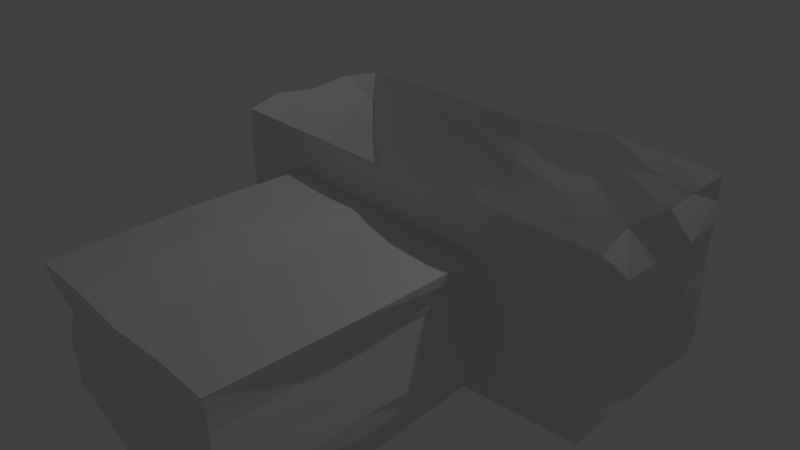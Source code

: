 # Source: windForceHomeHouse.blend  (saved by Blender 2.79.0; exported with 4.5.12 LTS)
import bpy
from mathutils import Matrix  # noqa: F401  (used for matrix-valued properties, if any)

bpy.ops.wm.read_factory_settings(use_empty=True)
scene = bpy.context.scene
scene.name = 'Scene'

# ---- collections
col_collection_1 = bpy.data.collections.new('Collection 1'); scene.collection.children.link(col_collection_1)

# ---- world
world_world = bpy.data.worlds.new('World'); scene.world = world_world
world_world.color = (0.05088, 0.05088, 0.05088)
world_world.use_sun_shadow = False
world_world.sun_shadow_jitter_overblur = 0.0
world_world.cycles.sampling_method = 'MANUAL'

# ---- cameras
cam_camera = bpy.data.cameras.new('Camera')
cam_camera.clip_end = 100.0
cam_camera.lens = 35.0
cam_camera.sensor_width = 32.0
cam_camera.sensor_height = 18.0
cam_camera.ortho_scale = 7.314
cam_camera.dof.focus_distance = 0.0
cam_camera.dof.aperture_fstop = 128.0

# ---- lights
light_lamp = bpy.data.lights.new('Lamp', 'POINT')
light_lamp.transmission_factor = 0.0
light_lamp.cutoff_distance = 30.0
light_lamp.energy = 100.0
light_lamp.shadow_buffer_clip_start = 1.001
light_lamp.shadow_soft_size = 0.1
light_lamp.shadow_maximum_resolution = 0.006
light_lamp.use_absolute_resolution = True

# ---- meshes
me_plane = bpy.data.meshes.new('Plane')
me_plane.from_pydata([(-0.9994, -0.9689, -0.03148), (4.015, -1.012, -0.04426), (-0.9639, 1.001, -0.02306), (3.957, 0.9714, -0.03719), (-1.019, -0.947, 1.924), (-0.9265, 0.9757, 1.998), (4.073, -1.044, 1.966), (3.986, 1.052, 2.041), (-1.011, 0.5259, -0.008016), (-1.011, -0.0157, -0.007331), (-1.032, -0.5096, 0.003049), (0.1505, -0.9506, 0.1233), (1.461, -1.106, 0.1042), (2.571, -0.9766, -0.1847), (4.034, -0.498, 0.03945), (3.984, -0.01304, 0.006492), (3.981, 0.5197, 0.03161), (2.775, 1.151, 0.03727), (1.55, 0.9848, 0.01207), (0.2425, 1.072, -0.06246), (-1.011, 0.5144, 2.027), (-1.017, 0.03759, 1.966), (-1.016, -0.5284, 2.026), (-0.9251, 1.03, 0.5006), (-0.9972, 0.9823, 1.047), (-0.9889, 0.9961, 1.548), (-0.9606, -1.002, 1.528), (-0.9601, -0.9795, 0.9535), (-0.9469, -0.9946, 0.5271), (3.96, -0.5193, 2.004), (4.029, 0.05396, 2.003), (3.968, 0.5267, 1.992), (3.95, -0.9821, 0.4536), (3.968, -0.9705, 0.9657), (4.01, -1.0, 1.469), (3.998, 1.016, 1.558), (3.999, 1.01, 0.9478), (4.02, 0.9953, 0.4699), (0.2272, 0.9773, 2.019), (1.55, 0.9943, 1.985), (2.688, 1.095, 2.071), (0.1085, -1.118, 2.016), (1.475, -1.009, 1.925), (2.732, -1.116, 2.033), (2.813, -0.9892, 0.3721), (0.336, -1.001, 0.4624), (2.696, -0.991, 1.03), (0.2416, -1.104, 1.077), (2.717, -1.036, 1.396), (1.429, -1.032, 1.426), (0.1593, -1.097, 1.542), (2.76, 1.21, 0.5151), (2.714, 1.087, 1.076), (2.683, 1.127, 1.554), (2.667, -3.978, -0.1883), (1.555, 0.9835, 0.9872), (1.53, 0.9855, 1.469), (0.2306, 1.068, 0.4604), (0.209, 0.9914, 0.9535), (0.2028, 1.001, 1.465), (3.993, 0.4934, 0.4664), (3.965, 0.002111, 0.4398), (3.936, -0.4421, 0.4851), (4.033, 0.5026, 0.927), (3.962, 0.01187, 0.951), (3.956, -0.5245, 0.9518), (4.035, 0.5357, 1.504), (4.025, -0.01494, 1.504), (4.032, -0.4964, 1.498), (-0.9681, -0.5083, 0.4857), (-0.965, -0.03138, 0.4961), (-0.9144, 0.5088, 0.5152), (-0.9655, -0.442, 0.9605), (-0.9861, 0.009761, 1.025), (-0.9878, 0.4756, 0.9912), (-0.9919, -0.4788, 1.523), (-0.9781, -0.03663, 1.537), (-0.9674, 0.494, 1.557), (0.3121, -0.4225, -0.03071), (1.497, -0.4663, 0.01525), (2.861, -0.4536, 0.06961), (0.1552, 0.059, 0.04781), (1.497, 0.02555, -0.05297), (2.689, 0.04605, 0.03062), (0.1583, 0.5214, -0.01695), (1.546, 0.5415, 0.02817), (2.69, 0.4379, 0.03652), (-0.3324, 1.019, -0.0086), (-0.9532, 0.9799, 1.777), (3.982, 1.008, 0.1928), (3.296, 1.095, 2.062), (3.346, 1.051, -0.02103), (2.132, 1.069, 0.02449), (0.9193, 1.033, -0.01161), (-0.9546, 1.004, 0.2569), (-0.9694, 1.001, 0.7735), (-0.9795, 0.9862, 1.314), (3.979, 1.023, 1.77), (3.981, 1.009, 1.24), (4.007, 0.9975, 0.7112), (-0.3521, 0.9704, 1.991), (0.9132, 0.9988, 1.991), (2.11, 1.045, 2.009), (2.689, 1.107, 1.816), (2.755, 1.171, 0.2839), (2.753, 1.152, 0.7973), (2.735, 1.104, 1.316), (1.529, 1.007, 1.714), (1.477, -4.105, 0.05919), (0.1957, -3.954, 0.07403), (1.549, 0.9909, 1.223), (0.2175, 0.9998, 1.747), (0.2403, 1.071, 0.2099), (0.2176, 1.029, 0.7188), (0.2075, 0.9936, 1.223), (3.418, 1.109, 0.517), (3.376, 1.071, 1.005), (3.351, 1.052, 1.54), (2.18, 1.074, 0.4705), (2.132, 1.037, 1.014), (2.115, 1.068, 1.5), (0.9279, 1.01, 0.4445), (0.8685, 0.9629, 0.9709), (0.8302, 0.9992, 1.476), (-0.358, 1.036, 0.4939), (-0.402, 0.9924, 1.004), (-0.4209, 1.017, 1.535), (-0.412, 0.9987, 1.278), (-0.3826, 1.005, 0.7456), (-0.3395, 1.016, 0.2511), (0.848, 0.9768, 1.223), (0.8916, 0.992, 0.7089), (0.9225, 1.021, 0.2219), (2.132, 1.047, 1.257), (2.15, 1.06, 0.7281), (2.155, 1.065, 0.2523), (3.373, 1.057, 1.274), (3.387, 1.087, 0.7614), (3.388, 1.07, 0.2513), (0.8583, 0.9975, 1.732), (2.119, 1.062, 1.749), (3.327, 1.074, 1.803), (-0.3852, 0.9941, 1.762), (2.807, -3.977, 0.3538), (1.521, -3.978, 0.4037), (0.3778, -4.017, 0.4219), (2.711, -3.989, 0.9801), (1.66, -3.904, 0.9364), (0.3081, -3.95, 0.9485), (2.735, -4.031, 1.363), (1.454, -4.049, 1.36), (0.1663, -4.078, 1.488), (2.76, -2.478, 0.3696), (2.641, -2.413, 1.001), (2.8, -2.546, 1.427), (1.464, -2.529, 1.383), (2.068, -1.031, 1.377), (0.8082, -1.083, 1.462), (2.711, -0.9819, 0.1279), (0.2165, -2.604, 1.573), (0.2652, -0.9876, 0.2956), (2.744, -0.9913, 0.7121), (0.455, -2.468, 0.4112), (0.2961, -1.002, 0.7384), (2.697, -1.009, 1.209), (0.2642, -2.397, 0.03478), (0.196, -1.034, 1.282), (2.746, -3.977, 0.08111), (0.8083, -4.064, 1.458), (2.071, -4.03, 1.381), (0.2757, -3.982, 0.2488), (2.754, -4.005, 0.6649), (0.2963, -4.012, 0.6953), (2.717, -4.01, 1.166), (0.2022, -4.026, 1.233), (2.65, -2.432, -0.2319), (0.2183, -2.388, 0.9866), (0.2975, -2.535, 0.7904), (2.092, -2.455, 1.405), (0.1658, -2.534, 1.22), (0.3436, -2.473, 0.2372), (0.7377, -2.569, 1.553), (2.669, -2.487, 1.142), (2.711, -2.455, 0.6219), (2.749, -2.496, 0.1173)], [], [(86, 17, 91, 3, 16), (77, 20, 5, 88, 25), (68, 29, 6, 34), (142, 88, 5, 100), (50, 41, 4, 26), (11, 160, 45, 28, 0), (45, 163, 47, 27, 28), (47, 166, 50, 26, 27), (1, 32, 44, 158, 13), (11, 12, 108, 109, 165), (184, 152, 143, 167), (32, 33, 46, 161, 44), (183, 153, 146, 171), (182, 154, 149, 173), (33, 34, 48, 164, 46), (181, 159, 151, 168), (180, 165, 109, 170), (34, 6, 43, 48), (48, 43, 42, 49, 156), (49, 42, 41, 50, 157), (141, 103, 40, 90), (140, 107, 39, 102), (139, 111, 38, 101), (138, 104, 51, 115), (137, 105, 52, 116), (136, 106, 53, 117), (12, 13, 175, 54, 108), (179, 176, 148, 174), (133, 110, 56, 120), (132, 112, 57, 121), (131, 113, 58, 122), (130, 114, 59, 123), (129, 94, 23, 124), (128, 95, 24, 125), (127, 96, 25, 126), (14, 62, 32, 1), (62, 65, 33, 32), (65, 68, 34, 33), (3, 89, 37, 60, 16), (16, 60, 61, 15), (15, 61, 62, 14), (37, 99, 36, 63, 60), (60, 63, 64, 61), (61, 64, 65, 62), (36, 98, 35, 66, 63), (63, 66, 67, 64), (64, 67, 68, 65), (35, 97, 7, 31, 66), (66, 31, 30, 67), (67, 30, 29, 68), (8, 71, 23, 94, 2), (71, 74, 24, 95, 23), (74, 77, 25, 96, 24), (0, 28, 69, 10), (10, 69, 70, 9), (9, 70, 71, 8), (28, 27, 72, 69), (69, 72, 73, 70), (70, 73, 74, 71), (27, 26, 75, 72), (72, 75, 76, 73), (73, 76, 77, 74), (26, 4, 22, 75), (75, 22, 21, 76), (76, 21, 20, 77), (13, 80, 14, 1), (80, 83, 15, 14), (83, 86, 16, 15), (0, 10, 78, 11), (11, 78, 79, 12), (12, 79, 80, 13), (10, 9, 81, 78), (78, 81, 82, 79), (79, 82, 83, 80), (9, 8, 84, 81), (81, 84, 85, 82), (82, 85, 86, 83), (8, 2, 87, 19, 84), (84, 19, 93, 18, 85), (85, 18, 92, 17, 86), (114, 127, 126, 59), (58, 125, 127, 114), (125, 24, 96, 127), (113, 128, 125, 58), (57, 124, 128, 113), (124, 23, 95, 128), (112, 129, 124, 57), (19, 87, 129, 112), (87, 2, 94, 129), (110, 130, 123, 56), (55, 122, 130, 110), (122, 58, 114, 130), (174, 168, 151), (173, 149, 169), (121, 57, 113, 131), (144, 147, 148, 172, 145), (143, 171, 146, 147, 144), (93, 19, 112, 132), (106, 133, 120, 53), (52, 119, 133, 106), (119, 55, 110, 133), (105, 134, 119, 52), (51, 118, 134, 105), (108, 144, 145, 170, 109), (104, 135, 118, 51), (17, 92, 135, 104), (54, 167, 143, 144, 108), (98, 136, 117, 35), (36, 116, 136, 98), (116, 52, 106, 136), (99, 137, 116, 36), (37, 115, 137, 99), (115, 51, 105, 137), (89, 138, 115, 37), (3, 91, 138, 89), (91, 17, 104, 138), (107, 139, 101, 39), (56, 123, 139, 107), (123, 59, 111, 139), (103, 140, 102, 40), (53, 120, 140, 103), (120, 56, 107, 140), (97, 141, 90, 7), (35, 117, 141, 97), (117, 53, 103, 141), (111, 142, 100, 38), (59, 126, 142, 111), (126, 25, 88, 142), (178, 155, 150, 169), (177, 162, 145, 172), (176, 177, 172, 148), (47, 163, 177, 176), (163, 45, 162, 177), (154, 178, 169, 149), (48, 156, 178, 154), (156, 49, 155, 178), (146, 173, 169, 150, 147), (147, 150, 168, 174, 148), (159, 179, 174, 151), (50, 166, 179, 159), (166, 47, 176, 179), (162, 180, 170, 145), (45, 160, 180, 162), (160, 11, 165, 180), (155, 181, 168, 150), (49, 157, 181, 155), (157, 50, 159, 181), (153, 182, 173, 146), (46, 164, 182, 153), (164, 48, 154, 182), (152, 183, 171, 143), (44, 161, 183, 152), (161, 46, 153, 183), (175, 184, 167, 54), (13, 158, 184, 175), (158, 44, 152, 184)])
me_plane.use_remesh_preserve_volume = False
me_plane.use_remesh_preserve_attributes = False
me_plane.use_mirror_vertex_groups = False
me_plane.update()

# ---- objects
ob_plane = bpy.data.objects.new('Plane', me_plane)
ob_lamp = bpy.data.objects.new('Lamp', light_lamp)
ob_camera = bpy.data.objects.new('Camera', cam_camera)

# ---- transforms, parenting, visibility, modifiers, constraints
ob_plane.location = (0.0, 0.0, 0.0)
ob_plane.lineart.crease_threshold = 0.0
ob_lamp.location = (4.076, 1.005, 5.904)
ob_lamp.rotation_euler = (0.6503, 0.05522, 1.866)
ob_lamp.lock_rotations_4d = False
ob_lamp.empty_display_type = 'ARROWS'
ob_lamp.color = (0.0, 0.0, 0.0, 0.0)
ob_lamp.hide_viewport = True
ob_lamp.lineart.crease_threshold = 0.0
ob_camera.location = (7.481, -6.508, 5.344)
ob_camera.rotation_euler = (1.109, 0.0, 0.8149)
ob_camera.lock_rotations_4d = False
ob_camera.empty_display_type = 'ARROWS'
ob_camera.color = (0.0, 0.0, 0.0, 0.0)
ob_camera.hide_viewport = True
ob_camera.display_type = 'WIRE'
ob_camera.lineart.crease_threshold = 0.0

# ---- collection membership
col_collection_1.objects.link(ob_plane)
col_collection_1.objects.link(ob_lamp)
col_collection_1.objects.link(ob_camera)

# ---- scene / render settings (as saved in the file)
scene.camera = ob_camera
scene.frame_start = 1; scene.frame_end = 250; scene.frame_set(1)
scene.render.engine = 'BLENDER_EEVEE_NEXT'
scene.render.resolution_percentage = 50
scene.render.dither_intensity = 0.0
scene.cycles.use_denoising = False
scene.cycles.samples = 128
scene.cycles.sampling_pattern = 'TABULATED_SOBOL'
scene.cycles.use_adaptive_sampling = False
scene.cycles.use_light_tree = False
scene.cycles.blur_glossy = 0.0
scene.cycles.sample_clamp_indirect = 0.0
scene.view_settings.view_transform = 'Standard'
bpy.context.view_layer.update()
